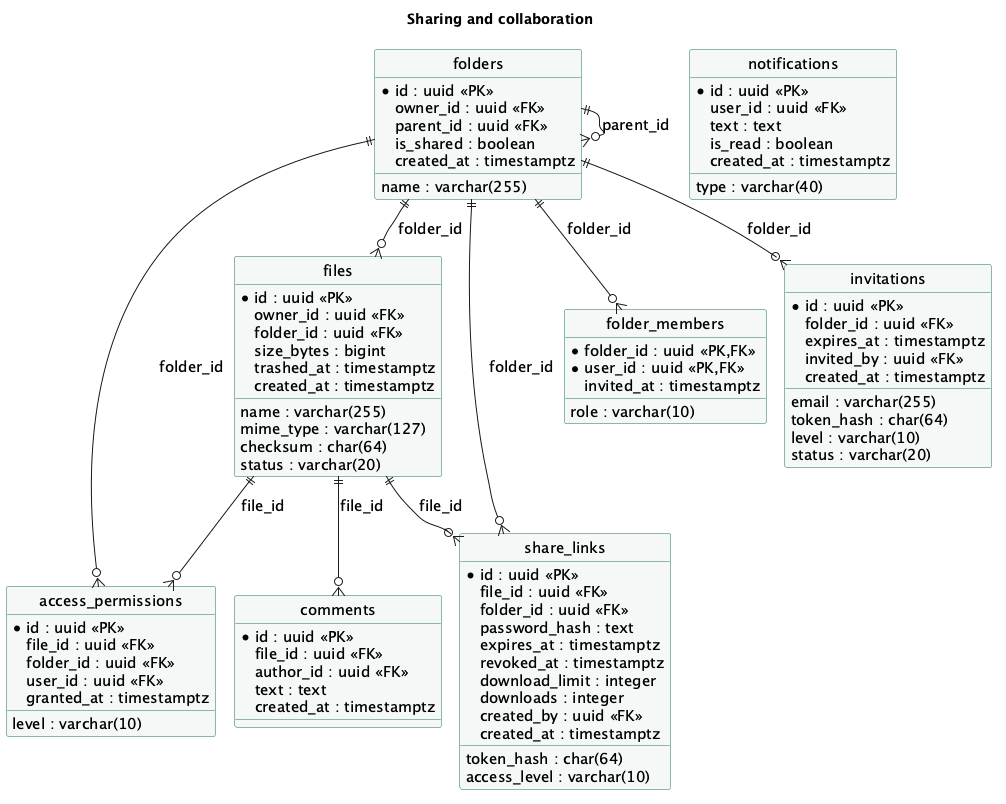

The diagram above was rendered by PlantUML. Its source (embedded in the PNG):
@startuml
!pragma layout smetana
skinparam backgroundColor white
skinparam defaultFontName "DejaVu Sans"
skinparam defaultFontSize 15
skinparam shadowing false
skinparam roundcorner 5
skinparam linetype ortho
skinparam classBackgroundColor #F6F8F7
skinparam classBorderColor #1F7A4B
hide circle
title Sharing and collaboration
entity "files" as files {
  * id : uuid <<PK>>
  owner_id : uuid <<FK>>
  folder_id : uuid <<FK>>
  name : varchar(255)
  mime_type : varchar(127)
  size_bytes : bigint
  checksum : char(64)
  status : varchar(20)
  trashed_at : timestamptz
  created_at : timestamptz
}
entity "folders" as folders {
  * id : uuid <<PK>>
  owner_id : uuid <<FK>>
  parent_id : uuid <<FK>>
  name : varchar(255)
  is_shared : boolean
  created_at : timestamptz
}
entity "share_links" as share_links {
  * id : uuid <<PK>>
  file_id : uuid <<FK>>
  folder_id : uuid <<FK>>
  token_hash : char(64)
  access_level : varchar(10)
  password_hash : text
  expires_at : timestamptz
  revoked_at : timestamptz
  download_limit : integer
  downloads : integer
  created_by : uuid <<FK>>
  created_at : timestamptz
}
entity "access_permissions" as access_permissions {
  * id : uuid <<PK>>
  file_id : uuid <<FK>>
  folder_id : uuid <<FK>>
  user_id : uuid <<FK>>
  level : varchar(10)
  granted_at : timestamptz
}
entity "folder_members" as folder_members {
  * folder_id : uuid <<PK,FK>>
  * user_id : uuid <<PK,FK>>
  role : varchar(10)
  invited_at : timestamptz
}
entity "invitations" as invitations {
  * id : uuid <<PK>>
  folder_id : uuid <<FK>>
  email : varchar(255)
  token_hash : char(64)
  level : varchar(10)
  status : varchar(20)
  expires_at : timestamptz
  invited_by : uuid <<FK>>
  created_at : timestamptz
}
entity "comments" as comments {
  * id : uuid <<PK>>
  file_id : uuid <<FK>>
  author_id : uuid <<FK>>
  text : text
  created_at : timestamptz
}
entity "notifications" as notifications {
  * id : uuid <<PK>>
  user_id : uuid <<FK>>
  type : varchar(40)
  text : text
  is_read : boolean
  created_at : timestamptz
}
folders ||--o{ share_links : folder_id
folders ||--o{ folders : parent_id
folders ||--o{ files : folder_id
files ||--o{ access_permissions : file_id
folders ||--o{ folder_members : folder_id
files ||--o{ comments : file_id
folders ||--o{ access_permissions : folder_id
folders ||--o{ invitations : folder_id
files ||--o{ share_links : file_id
@enduml